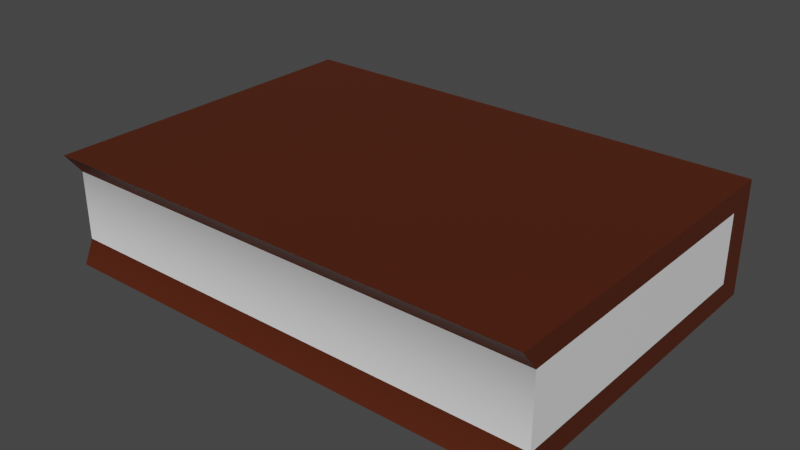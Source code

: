 # Source: book.blend  (saved by Blender 3.3.6; exported with 4.5.12 LTS)
import bpy
from mathutils import Matrix  # noqa: F401  (used for matrix-valued properties, if any)

bpy.ops.wm.read_factory_settings(use_empty=True)
scene = bpy.context.scene
scene.name = 'Scene'

# ---- collections
col_collection = bpy.data.collections.new('Collection'); scene.collection.children.link(col_collection)

# ---- materials (node trees are filled in below, after node groups)
mat_material = bpy.data.materials.new('Material')
mat_material.alpha_threshold = 0.0
mat_material.use_transparent_shadow = False
mat_material.roughness = 0.5
mat_material.line_color = (0.0, 0.0, 0.0, 1.0)
mat_white = bpy.data.materials.new('White')
mat_white.use_transparent_shadow = False
mat_brown = bpy.data.materials.new('Brown')
mat_brown.use_transparent_shadow = False

# ---- node groups
ng_auto_smooth = bpy.data.node_groups.new('Auto Smooth', 'GeometryNodeTree')
_s = ng_auto_smooth.interface.new_socket(name='Geometry', in_out='OUTPUT', socket_type='NodeSocketGeometry')
_s = ng_auto_smooth.interface.new_socket(name='Geometry', in_out='INPUT', socket_type='NodeSocketGeometry')
_s = ng_auto_smooth.interface.new_socket(name='Angle', in_out='INPUT', socket_type='NodeSocketFloat')
_s.subtype = 'ANGLE'
_s.min_value = 0.0
_s.max_value = 3.142
ng_auto_smooth.is_modifier = True
_N = ng_auto_smooth.nodes; _L = ng_auto_smooth.links
n0 = _N.new('NodeGroupOutput'); n0.name = 'Group Output'; n0.location = (480, -100)
n1 = _N.new('NodeGroupInput'); n1.name = 'Group Input'; n1.location = (-420, -300)
n2 = _N.new('NodeGroupInput'); n2.name = 'Group Input.001'; n2.location = (-60, -100)
n3 = _N.new('GeometryNodeSetShadeSmooth'); n3.name = 'Set Shade Smooth'; n3.location = (120, -100)
n3.domain = 'EDGE'
n4 = _N.new('GeometryNodeSetShadeSmooth'); n4.name = 'Set Shade Smooth.001'; n4.location = (300, -100)
n5 = _N.new('GeometryNodeInputMeshEdgeAngle'); n5.name = 'Edge Angle'; n5.location = (-420, -220)
n6 = _N.new('GeometryNodeInputEdgeSmooth'); n6.name = 'Is Edge Smooth'; n6.location = (-60, -160)
n7 = _N.new('GeometryNodeInputShadeSmooth'); n7.name = 'Is Face Smooth'; n7.location = (-240, -340)
n8 = _N.new('FunctionNodeBooleanMath'); n8.name = 'Boolean Math'; n8.location = (-60, -220)
n9 = _N.new('FunctionNodeCompare'); n9.name = 'Compare'; n9.location = (-240, -180)
n9.operation = 'LESS_EQUAL'
_L.new(n5.outputs[0], n9.inputs[0])
_L.new(n4.outputs[0], n0.inputs[0])
_L.new(n1.outputs[1], n9.inputs[1])
_L.new(n9.outputs[0], n8.inputs[0])
_L.new(n7.outputs[0], n8.inputs[1])
_L.new(n2.outputs[0], n3.inputs[0])
_L.new(n6.outputs[0], n3.inputs[1])
_L.new(n3.outputs[0], n4.inputs[0])
_L.new(n8.outputs[0], n3.inputs[2])
n0.is_active_output = True

# ---- material node trees
mat_material.use_nodes = True; mat_material.node_tree.nodes.clear()
_N = mat_material.node_tree.nodes; _L = mat_material.node_tree.links
n0 = _N.new('ShaderNodeOutputMaterial'); n0.name = 'Material Output'; n0.location = (300, 300)
n1 = _N.new('ShaderNodeBsdfPrincipled'); n1.name = 'Principled BSDF'; n1.location = (10, 300)
n1.distribution = 'GGX'
n1.subsurface_method = 'RANDOM_WALK_SKIN'
n1.inputs[3].default_value = 1.45
n1.inputs[27].default_value = (0.0, 0.0, 0.0, 1.0)
n1.inputs[28].default_value = 1.0
_L.new(n1.outputs[0], n0.inputs[0])
n0.is_active_output = True
mat_white.use_nodes = True; mat_white.node_tree.nodes.clear()
_N = mat_white.node_tree.nodes; _L = mat_white.node_tree.links
n0 = _N.new('ShaderNodeBsdfPrincipled'); n0.name = 'Principled BSDF'; n0.location = (10, 300)
n0.distribution = 'GGX'
n0.subsurface_method = 'RANDOM_WALK_SKIN'
n0.inputs[3].default_value = 1.45
n0.inputs[27].default_value = (0.0, 0.0, 0.0, 1.0)
n0.inputs[28].default_value = 1.0
n1 = _N.new('ShaderNodeOutputMaterial'); n1.name = 'Material Output'; n1.location = (300, 300)
_L.new(n0.outputs[0], n1.inputs[0])
n1.is_active_output = True
mat_brown.use_nodes = True; mat_brown.node_tree.nodes.clear()
_N = mat_brown.node_tree.nodes; _L = mat_brown.node_tree.links
n0 = _N.new('ShaderNodeBsdfPrincipled'); n0.name = 'Principled BSDF'; n0.location = (10, 300)
n0.distribution = 'GGX'
n0.subsurface_method = 'RANDOM_WALK_SKIN'
n0.inputs[0].default_value = (0.07996, 0.01393, 0.00226, 1.0)
n0.inputs[3].default_value = 1.45
n0.inputs[27].default_value = (0.0, 0.0, 0.0, 1.0)
n0.inputs[28].default_value = 1.0
n1 = _N.new('ShaderNodeOutputMaterial'); n1.name = 'Material Output'; n1.location = (300, 300)
_L.new(n0.outputs[0], n1.inputs[0])
n1.is_active_output = True

# ---- world
world_world = bpy.data.worlds.new('World'); scene.world = world_world
world_world.use_nodes = True; world_world.node_tree.nodes.clear()
_N = world_world.node_tree.nodes; _L = world_world.node_tree.links
n0 = _N.new('ShaderNodeOutputWorld'); n0.name = 'World Output'; n0.location = (300, 300)
n1 = _N.new('ShaderNodeBackground'); n1.name = 'Background'; n1.location = (10, 300)
n1.inputs[0].default_value = (0.05088, 0.05088, 0.05088, 1.0)
_L.new(n1.outputs[0], n0.inputs[0])
n0.is_active_output = True
world_world.color = (0.05088, 0.05088, 0.05088)
world_world.use_sun_shadow = False
world_world.sun_shadow_jitter_overblur = 0.0

# ---- meshes
me_cube = bpy.data.meshes.new('Cube')
me_cube.from_pydata([(0.9346, 0.9346, 0.2325), (0.9347, 0.9356, -0.1889), (0.9346, -0.9346, 0.2325), (0.9347, -1.0, -0.1889), (-0.9346, 0.9346, 0.2325), (-0.9342, 0.9356, -0.1889), (-0.9346, -0.9346, 0.2325), (-0.9342, -1.0, -0.1889), (0.9346, -0.9346, 1.48), (-0.9346, -0.9346, 1.48), (0.9346, 0.9346, 1.48), (-0.9346, 0.9346, 1.48), (0.9346, -1.038, 1.87), (-0.9346, -1.038, 1.87), (0.9346, 0.9329, 1.87), (-0.9346, 0.9329, 1.87), (0.9347, 1.113, -0.1855), (-0.9342, 1.113, -0.1855), (0.9346, 1.112, 0.2359), (-0.9346, 1.112, 0.2359), (-0.9346, 1.112, 1.483), (0.9346, 1.112, 1.483), (-0.9346, 1.11, 1.874), (0.9346, 1.11, 1.874)], [], [(4, 11, 20, 19), (3, 2, 6, 7), (7, 6, 4, 5), (5, 1, 3, 7), (1, 0, 2, 3), (5, 4, 19, 17), (9, 8, 12, 13), (6, 2, 8, 9), (4, 6, 9, 11), (2, 0, 10, 8), (14, 15, 13, 12), (14, 10, 21, 23), (8, 10, 14, 12), (11, 9, 13, 15), (18, 19, 20, 21), (17, 19, 18, 16), (21, 20, 22, 23), (15, 14, 23, 22), (1, 5, 17, 16), (10, 0, 18, 21), (11, 15, 22, 20), (0, 1, 16, 18)])
me_cube.polygons.foreach_set('use_smooth', [True] * 22)
me_cube.polygons.foreach_set('material_index', [2, 2, 2, 2, 2, 2, 2, 1, 1, 1, 2, 2, 2, 2, 2, 2, 2, 2, 2, 2, 2, 2])
_uv = me_cube.uv_layers.new(name='UVMap')
_uv.uv.foreach_set('vector', [0.625, 0.25, 0.625, 0.25, 0.625, 0.25, 0.625, 0.25, 0.375, 0.75, 0.625, 0.75, 0.625, 1.0, 0.375, 1.0, 0.375, 0.0, 0.625, 0.0, 0.625, 0.25, 0.375, 0.25, 0.125, 0.5, 0.375, 0.5, 0.375, 0.75, 0.125, 0.75, 0.375, 0.5, 0.625, 0.5, 0.625, 0.75, 0.375, 0.75, 0.375, 0.25, 0.625, 0.25, 0.625, 0.25, 0.375, 0.25, 0.625, 1.0, 0.625, 0.75, 0.625, 0.75, 0.625, 1.0, 0.625, 1.0, 0.625, 0.75, 0.625, 0.75, 0.625, 1.0, 0.625, 0.25, 0.625, 0.0, 0.625, 0.0, 0.625, 0.25, 0.625, 0.75, 0.625, 0.5, 0.625, 0.5, 0.625, 0.75, 0.625, 0.5, 0.875, 0.5, 0.875, 0.75, 0.625, 0.75, 0.625, 0.5, 0.625, 0.5, 0.625, 0.5, 0.625, 0.5, 0.625, 0.75, 0.625, 0.5, 0.625, 0.5, 0.625, 0.75, 0.625, 0.25, 0.625, 0.0, 0.625, 0.0, 0.625, 0.25, 0.625, 0.5, 0.625, 0.25, 0.625, 0.25, 0.625, 0.5, 0.375, 0.25, 0.625, 0.25, 0.625, 0.5, 0.375, 0.5, 0.625, 0.5, 0.625, 0.25, 0.625, 0.25, 0.625, 0.5, 0.875, 0.5, 0.625, 0.5, 0.625, 0.5, 0.875, 0.5, 0.375, 0.5, 0.125, 0.5, 0.125, 0.5, 0.375, 0.5, 0.625, 0.5, 0.625, 0.5, 0.625, 0.5, 0.625, 0.5, 0.625, 0.25, 0.625, 0.25, 0.625, 0.25, 0.625, 0.25, 0.625, 0.5, 0.375, 0.5, 0.375, 0.5, 0.625, 0.5])
me_cube.materials.append(mat_material)
me_cube.materials.append(mat_white)
me_cube.materials.append(mat_brown)
me_cube.use_mirror_vertex_groups = False
me_cube.update()

# ---- objects
ob_cube = bpy.data.objects.new('Cube', me_cube)

# ---- transforms, parenting, visibility, modifiers, constraints
ob_cube.location = (0.0, 0.0, 0.0)
ob_cube.scale = (4.573, 2.779, 0.9572)
ob_cube.lock_rotations_4d = False
ob_cube.empty_display_type = 'ARROWS'
ob_cube.lineart.crease_threshold = 0.0
_m = ob_cube.modifiers.new('Auto Smooth', 'NODES')
_m.node_group = ng_auto_smooth
_gi = [s.identifier for s in ng_auto_smooth.interface.items_tree if s.item_type == 'SOCKET' and s.in_out == 'INPUT']
_m[_gi[1]] = 0.5236  # Angle

# ---- collection membership
col_collection.objects.link(ob_cube)

# ---- scene / render settings (as saved in the file)
scene.frame_start = 1; scene.frame_end = 250; scene.frame_set(1)
scene.render.engine = 'BLENDER_EEVEE_NEXT'
scene.cycles.sampling_pattern = 'TABULATED_SOBOL'
scene.cycles.use_light_tree = False
scene.view_settings.view_transform = 'Filmic'
bpy.context.view_layer.update()

# ---- added for rendering (the .blend has no active camera and no usable light): camera, sun
cam_auto = bpy.data.cameras.new('AutoCamera')
cam_auto.lens = 50.0
cam_auto.sensor_width = 36.0
cam_auto.clip_end = 1000.0
ob_auto_camera = bpy.data.objects.new('AutoCamera', cam_auto)
scene.collection.objects.link(ob_auto_camera)
ob_auto_camera.location = (9.8214, -11.6808, 8.66342)
ob_auto_camera.rotation_euler = (1.09748, -7.21219e-08, 0.694738)
scene.camera = ob_auto_camera
light_auto_sun = bpy.data.lights.new('AutoSun', 'SUN')
light_auto_sun.energy = 3.0
light_auto_sun.angle = 0.0523599
ob_auto_sun = bpy.data.objects.new('AutoSun', light_auto_sun)
scene.collection.objects.link(ob_auto_sun)
ob_auto_sun.rotation_euler = (0.872665, 0.174533, 0.523599)
bpy.context.view_layer.update()
